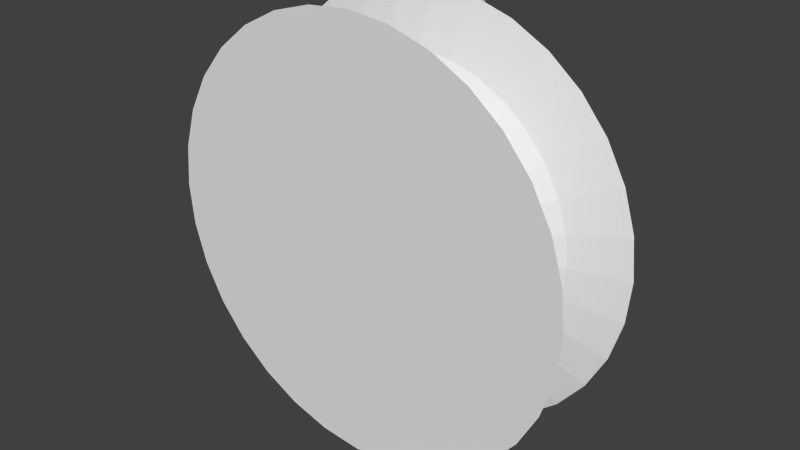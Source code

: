 # Source: pulley_forwarder_w_rotation_indicator.blend  (saved by Blender 2.60.0; exported with 4.5.12 LTS)
import bpy
from mathutils import Matrix  # noqa: F401  (used for matrix-valued properties, if any)

bpy.ops.wm.read_factory_settings(use_empty=True)
scene = bpy.context.scene
scene.name = 'Scene'

# ---- collections
col_collection_1 = bpy.data.collections.new('Collection 1'); scene.collection.children.link(col_collection_1)

# ---- world
world_world = bpy.data.worlds.new('World'); scene.world = world_world
world_world.color = (0.05088, 0.05088, 0.05088)
world_world.use_sun_shadow = False
world_world.sun_shadow_jitter_overblur = 0.0
world_world.cycles.sampling_method = 'MANUAL'
world_world.cycles.sample_map_resolution = 256

# ---- meshes
me_cylinder = bpy.data.meshes.new('Cylinder')
me_cylinder.from_pydata([(0.0, 1.0, -0.25), (0.1951, 0.9808, -0.25), (0.3827, 0.9239, -0.25), (0.5556, 0.8315, -0.25), (0.7071, 0.7071, -0.25), (0.8315, 0.5556, -0.25), (0.9239, 0.3827, -0.25), (0.9808, 0.1951, -0.25), (1.0, 7.55e-08, -0.25), (0.9808, -0.1951, -0.25), (0.9239, -0.3827, -0.25), (0.8315, -0.5556, -0.25), (0.7071, -0.7071, -0.25), (0.5556, -0.8315, -0.25), (0.3827, -0.9239, -0.25), (0.1951, -0.9808, -0.25), (-3.258e-07, -1.0, -0.25), (-0.1951, -0.9808, -0.25), (-0.3827, -0.9239, -0.25), (-0.5556, -0.8315, -0.25), (-0.7071, -0.7071, -0.25), (-0.8315, -0.5556, -0.25), (-0.9239, -0.3827, -0.25), (-0.9808, -0.1951, -0.25), (-1.0, 9.656e-07, -0.25), (-0.9808, 0.1951, -0.25), (-0.9239, 0.3827, -0.25), (-0.8315, 0.5556, -0.25), (-0.7071, 0.7071, -0.25), (-0.5556, 0.8315, -0.25), (-0.3827, 0.9239, -0.25), (-0.1951, 0.9808, -0.25), (1.605e-06, 1.0, 0.25), (0.1951, 0.9808, 0.25), (0.3827, 0.9239, 0.25), (0.5556, 0.8315, 0.25), (0.7071, 0.7071, 0.25), (0.8315, 0.5556, 0.25), (0.9239, 0.3827, 0.25), (0.9808, 0.1951, 0.25), (1.0, -2.245e-06, 0.25), (0.9808, -0.1951, 0.25), (0.9239, -0.3827, 0.25), (0.8315, -0.5556, 0.25), (0.7071, -0.7071, 0.25), (0.5556, -0.8315, 0.25), (0.3827, -0.9239, 0.25), (0.1951, -0.9808, 0.25), (9.298e-07, -1.0, 0.25), (-0.1951, -0.9808, 0.25), (-0.3827, -0.9239, 0.25), (-0.5556, -0.8315, 0.25), (-0.7071, -0.7071, 0.25), (-0.8315, -0.5556, 0.25), (-0.9239, -0.3827, 0.25), (-0.9808, -0.1951, 0.25), (-1.0, -4.105e-06, 0.25), (-0.9808, 0.1951, 0.25), (-0.9239, 0.3827, 0.25), (-0.8315, 0.5556, 0.25), (-0.7071, 0.7071, 0.25), (-0.5556, 0.8315, 0.25), (-0.3827, 0.9239, 0.25), (-0.1951, 0.9808, 0.25), (0.0, 0.0, -0.25), (0.0, 0.0, 0.25), (0.1264, 0.6355, -0.108), (0.1264, 0.6355, 0.108), (3.288e-07, 0.648, -0.108), (6.756e-07, 0.648, 0.108), (0.248, 0.5987, -0.108), (0.248, 0.5987, 0.108), (0.36, 0.5388, -0.108), (0.36, 0.5388, 0.108), (0.4582, 0.4582, -0.108), (0.4582, 0.4582, 0.108), (0.5388, 0.36, -0.108), (0.5388, 0.36, 0.108), (0.5987, 0.248, -0.108), (0.5987, 0.248, 0.108), (0.6355, 0.1264, -0.108), (0.6355, 0.1264, 0.108), (0.648, -7.202e-07, -0.108), (0.648, -1.221e-06, 0.108), (0.6355, -0.1264, -0.108), (0.6355, -0.1264, 0.108), (0.5987, -0.248, -0.108), (0.5987, -0.248, 0.108), (0.5388, -0.36, -0.108), (0.5388, -0.36, 0.108), (0.4582, -0.4582, -0.108), (0.4582, -0.4582, 0.108), (0.36, -0.5388, -0.108), (0.36, -0.5388, 0.108), (0.248, -0.5987, -0.108), (0.248, -0.5987, 0.108), (0.1264, -0.6355, -0.108), (0.1264, -0.6355, 0.108), (4.215e-08, -0.648, -0.108), (3.134e-07, -0.648, 0.108), (-0.1264, -0.6355, -0.108), (-0.1264, -0.6355, 0.108), (-0.248, -0.5987, -0.108), (-0.248, -0.5987, 0.108), (-0.36, -0.5388, -0.108), (-0.36, -0.5388, 0.108), (-0.4582, -0.4582, -0.108), (-0.4582, -0.4582, 0.108), (-0.5388, -0.36, -0.108), (-0.5388, -0.36, 0.108), (-0.5987, -0.248, -0.108), (-0.5987, -0.248, 0.108), (-0.6355, -0.1264, -0.108), (-0.6355, -0.1264, 0.108), (-0.648, -7.374e-07, -0.108), (-0.648, -1.833e-06, 0.108), (-0.6355, 0.1264, -0.108), (-0.6355, 0.1264, 0.108), (-0.5987, 0.248, -0.108), (-0.5987, 0.248, 0.108), (-0.5388, 0.36, -0.108), (-0.5388, 0.36, 0.108), (-0.4582, 0.4582, -0.108), (-0.4582, 0.4582, 0.108), (-0.36, 0.5388, -0.108), (-0.36, 0.5388, 0.108), (-0.248, 0.5987, -0.108), (-0.248, 0.5987, 0.108), (-0.1264, 0.6355, -0.108), (-0.1264, 0.6355, 0.108), (0.1447, 0.7274, -0.179), (1.523e-07, 0.7416, -0.179), (0.2838, 0.6851, -0.179), (0.412, 0.6166, -0.179), (0.5244, 0.5244, -0.179), (0.6166, 0.412, -0.179), (0.6851, 0.2838, -0.179), (0.7274, 0.1447, -0.179), (0.7416, -2.998e-07, -0.179), (0.7274, -0.1447, -0.179), (0.6851, -0.2838, -0.179), (0.6166, -0.412, -0.179), (0.5244, -0.5244, -0.179), (0.412, -0.6166, -0.179), (0.2838, -0.6851, -0.179), (0.1447, -0.7274, -0.179), (-1.234e-07, -0.7416, -0.179), (-0.1447, -0.7274, -0.179), (-0.2838, -0.6851, -0.179), (-0.412, -0.6166, -0.179), (-0.5244, -0.5244, -0.179), (-0.6166, -0.412, -0.179), (-0.6851, -0.2838, -0.179), (-0.7274, -0.1447, -0.179), (-0.7416, 9.302e-08, -0.179), (-0.7274, 0.1447, -0.179), (-0.6851, 0.2838, -0.179), (-0.6166, 0.412, -0.179), (-0.5244, 0.5244, -0.179), (-0.412, 0.6166, -0.179), (-0.2838, 0.6851, -0.179), (-0.1447, 0.7274, -0.179), (0.1201, 0.6038, 1.899e-08), (4.742e-07, 0.6156, 1.899e-08), (0.2356, 0.5687, 1.899e-08), (0.342, 0.5119, 1.899e-08), (0.4353, 0.4353, 1.899e-08), (0.5119, 0.342, 1.899e-08), (0.5687, 0.2356, 1.899e-08), (0.6038, 0.1201, 1.899e-08), (0.6156, -9.597e-07, 1.899e-08), (0.6038, -0.1201, 1.899e-08), (0.5687, -0.2356, 1.899e-08), (0.5119, -0.342, 1.899e-08), (0.4353, -0.4353, 1.899e-08), (0.342, -0.5119, 1.899e-08), (0.2356, -0.5687, 1.899e-08), (0.1201, -0.6038, 1.899e-08), (1.66e-07, -0.6156, 1.899e-08), (-0.1201, -0.6038, 1.899e-08), (-0.2356, -0.5687, 1.899e-08), (-0.342, -0.5119, 1.899e-08), (-0.4353, -0.4353, 1.899e-08), (-0.5119, -0.342, 1.899e-08), (-0.5687, -0.2356, 1.899e-08), (-0.6038, -0.1201, 1.899e-08), (-0.6156, -1.258e-06, 1.899e-08), (-0.6038, 0.1201, 1.899e-08), (-0.5687, 0.2356, 1.899e-08), (-0.5119, 0.342, 1.899e-08), (-0.4353, 0.4353, 1.899e-08), (-0.342, 0.5119, 1.899e-08), (-0.2356, 0.5687, 1.899e-08), (-0.1201, 0.6038, 1.899e-08), (0.1447, 0.7273, 0.179), (1.014e-06, 0.7416, 0.179), (0.2838, 0.6851, 0.179), (0.412, 0.6166, 0.179), (0.5244, 0.5244, 0.179), (0.6166, 0.412, 0.179), (0.6851, 0.2838, 0.179), (0.7274, 0.1447, 0.179), (0.7416, -1.699e-06, 0.179), (0.7274, -0.1447, 0.179), (0.6851, -0.2838, 0.179), (0.6166, -0.412, 0.179), (0.5244, -0.5244, 0.179), (0.412, -0.6166, 0.179), (0.2838, -0.6851, 0.179), (0.1447, -0.7274, 0.179), (5.467e-07, -0.7416, 0.179), (-0.1447, -0.7274, 0.179), (-0.2838, -0.6851, 0.179), (-0.412, -0.6166, 0.179), (-0.5244, -0.5244, 0.179), (-0.6166, -0.412, 0.179), (-0.6851, -0.2838, 0.179), (-0.7273, -0.1447, 0.179), (-0.7416, -2.811e-06, 0.179), (-0.7274, 0.1447, 0.179), (-0.6852, 0.2838, 0.179), (-0.6166, 0.412, 0.179), (-0.5244, 0.5244, 0.179), (-0.412, 0.6166, 0.179), (-0.2838, 0.6851, 0.179), (-0.1447, 0.7273, 0.179), (0.1951, 0.9808, -0.35), (0.0, 0.0, -0.35), (0.0, 1.0, -0.35)], [], [(65, 33, 32), (64, 1, 2), (65, 34, 33), (64, 2, 3), (65, 35, 34), (64, 3, 4), (65, 36, 35), (64, 4, 5), (65, 37, 36), (64, 5, 6), (65, 38, 37), (64, 6, 7), (65, 39, 38), (64, 7, 8), (65, 40, 39), (64, 8, 9), (65, 41, 40), (64, 9, 10), (65, 42, 41), (64, 10, 11), (65, 43, 42), (64, 11, 12), (65, 44, 43), (64, 12, 13), (65, 45, 44), (64, 13, 14), (65, 46, 45), (64, 14, 15), (65, 47, 46), (64, 15, 16), (65, 48, 47), (64, 16, 17), (65, 49, 48), (64, 17, 18), (65, 50, 49), (64, 18, 19), (65, 51, 50), (64, 19, 20), (65, 52, 51), (64, 20, 21), (65, 53, 52), (64, 21, 22), (65, 54, 53), (64, 22, 23), (65, 55, 54), (64, 23, 24), (65, 56, 55), (64, 24, 25), (65, 57, 56), (64, 25, 26), (65, 58, 57), (64, 26, 27), (65, 59, 58), (64, 27, 28), (65, 60, 59), (64, 28, 29), (65, 61, 60), (64, 29, 30), (65, 62, 61), (64, 30, 31), (65, 63, 62), (31, 0, 64), (65, 32, 63), (0, 131, 130, 1), (131, 68, 66, 130), (1, 130, 132, 2), (130, 66, 70, 132), (2, 132, 133, 3), (132, 70, 72, 133), (3, 133, 134, 4), (133, 72, 74, 134), (4, 134, 135, 5), (134, 74, 76, 135), (5, 135, 136, 6), (135, 76, 78, 136), (6, 136, 137, 7), (136, 78, 80, 137), (7, 137, 138, 8), (137, 80, 82, 138), (8, 138, 139, 9), (138, 82, 84, 139), (9, 139, 140, 10), (139, 84, 86, 140), (10, 140, 141, 11), (140, 86, 88, 141), (11, 141, 142, 12), (141, 88, 90, 142), (12, 142, 143, 13), (142, 90, 92, 143), (13, 143, 144, 14), (143, 92, 94, 144), (14, 144, 145, 15), (144, 94, 96, 145), (15, 145, 146, 16), (145, 96, 98, 146), (16, 146, 147, 17), (146, 98, 100, 147), (17, 147, 148, 18), (147, 100, 102, 148), (18, 148, 149, 19), (148, 102, 104, 149), (19, 149, 150, 20), (149, 104, 106, 150), (20, 150, 151, 21), (150, 106, 108, 151), (21, 151, 152, 22), (151, 108, 110, 152), (22, 152, 153, 23), (152, 110, 112, 153), (23, 153, 154, 24), (153, 112, 114, 154), (24, 154, 155, 25), (154, 114, 116, 155), (25, 155, 156, 26), (155, 116, 118, 156), (26, 156, 157, 27), (156, 118, 120, 157), (27, 157, 158, 28), (157, 120, 122, 158), (28, 158, 159, 29), (158, 122, 124, 159), (29, 159, 160, 30), (159, 124, 126, 160), (30, 160, 161, 31), (160, 126, 128, 161), (68, 131, 161, 128), (131, 0, 31, 161), (68, 163, 162, 66), (163, 69, 67, 162), (66, 162, 164, 70), (162, 67, 71, 164), (70, 164, 165, 72), (164, 71, 73, 165), (72, 165, 166, 74), (165, 73, 75, 166), (74, 166, 167, 76), (166, 75, 77, 167), (76, 167, 168, 78), (167, 77, 79, 168), (78, 168, 169, 80), (168, 79, 81, 169), (80, 169, 170, 82), (169, 81, 83, 170), (82, 170, 171, 84), (170, 83, 85, 171), (84, 171, 172, 86), (171, 85, 87, 172), (86, 172, 173, 88), (172, 87, 89, 173), (88, 173, 174, 90), (173, 89, 91, 174), (90, 174, 175, 92), (174, 91, 93, 175), (92, 175, 176, 94), (175, 93, 95, 176), (94, 176, 177, 96), (176, 95, 97, 177), (96, 177, 178, 98), (177, 97, 99, 178), (98, 178, 179, 100), (178, 99, 101, 179), (100, 179, 180, 102), (179, 101, 103, 180), (102, 180, 181, 104), (180, 103, 105, 181), (104, 181, 182, 106), (181, 105, 107, 182), (106, 182, 183, 108), (182, 107, 109, 183), (108, 183, 184, 110), (183, 109, 111, 184), (110, 184, 185, 112), (184, 111, 113, 185), (112, 185, 186, 114), (185, 113, 115, 186), (114, 186, 187, 116), (186, 115, 117, 187), (116, 187, 188, 118), (187, 117, 119, 188), (118, 188, 189, 120), (188, 119, 121, 189), (120, 189, 190, 122), (189, 121, 123, 190), (122, 190, 191, 124), (190, 123, 125, 191), (124, 191, 192, 126), (191, 125, 127, 192), (126, 192, 193, 128), (192, 127, 129, 193), (69, 163, 193, 129), (163, 68, 128, 193), (69, 195, 194, 67), (195, 32, 33, 194), (67, 194, 196, 71), (194, 33, 34, 196), (71, 196, 197, 73), (196, 34, 35, 197), (73, 197, 198, 75), (197, 35, 36, 198), (75, 198, 199, 77), (198, 36, 37, 199), (77, 199, 200, 79), (199, 37, 38, 200), (79, 200, 201, 81), (200, 38, 39, 201), (81, 201, 202, 83), (201, 39, 40, 202), (83, 202, 203, 85), (202, 40, 41, 203), (85, 203, 204, 87), (203, 41, 42, 204), (87, 204, 205, 89), (204, 42, 43, 205), (89, 205, 206, 91), (205, 43, 44, 206), (91, 206, 207, 93), (206, 44, 45, 207), (93, 207, 208, 95), (207, 45, 46, 208), (95, 208, 209, 97), (208, 46, 47, 209), (97, 209, 210, 99), (209, 47, 48, 210), (99, 210, 211, 101), (210, 48, 49, 211), (101, 211, 212, 103), (211, 49, 50, 212), (103, 212, 213, 105), (212, 50, 51, 213), (105, 213, 214, 107), (213, 51, 52, 214), (107, 214, 215, 109), (214, 52, 53, 215), (109, 215, 216, 111), (215, 53, 54, 216), (111, 216, 217, 113), (216, 54, 55, 217), (113, 217, 218, 115), (217, 55, 56, 218), (115, 218, 219, 117), (218, 56, 57, 219), (117, 219, 220, 119), (219, 57, 58, 220), (119, 220, 221, 121), (220, 58, 59, 221), (121, 221, 222, 123), (221, 59, 60, 222), (123, 222, 223, 125), (222, 60, 61, 223), (125, 223, 224, 127), (223, 61, 62, 224), (127, 224, 225, 129), (224, 62, 63, 225), (32, 195, 225, 63), (195, 69, 129, 225), (1, 64, 227, 226), (0, 1, 226, 228), (64, 0, 228, 227), (227, 228, 226)])
me_cylinder.materials.append(None)
me_cylinder.use_remesh_preserve_volume = False
me_cylinder.use_remesh_preserve_attributes = False
me_cylinder.use_mirror_vertex_groups = False
me_cylinder.update()

# ---- objects
ob_cylinder = bpy.data.objects.new('Cylinder', me_cylinder)

# ---- transforms, parenting, visibility, modifiers, constraints
ob_cylinder.location = (0.0, 0.0, 0.0)
ob_cylinder.rotation_euler = (1.571, -0.0, 0.0)
ob_cylinder.lineart.crease_threshold = 0.0

# ---- collection membership
col_collection_1.objects.link(ob_cylinder)

# ---- scene / render settings (as saved in the file)
scene.frame_start = 1; scene.frame_end = 250; scene.frame_set(1)
scene.render.engine = 'BLENDER_EEVEE_NEXT'
scene.render.image_settings.color_mode = 'RGB'
scene.render.image_settings.compression = 90
scene.render.resolution_percentage = 50
scene.render.dither_intensity = 0.0
scene.render.bake_margin = 2
scene.render.bake_bias = 0.0
scene.cycles.use_denoising = False
scene.cycles.samples = 10
scene.cycles.sampling_pattern = 'TABULATED_SOBOL'
scene.cycles.light_sampling_threshold = 0.0
scene.cycles.use_adaptive_sampling = False
scene.cycles.use_light_tree = False
scene.cycles.blur_glossy = 0.0
scene.cycles.volume_bounces = 1
scene.cycles.pixel_filter_type = 'GAUSSIAN'
scene.cycles.sample_clamp_indirect = 0.0
scene.view_settings.view_transform = 'Standard'
bpy.context.view_layer.update()

# ---- added for rendering (the .blend has no active camera and no usable light): camera, sun
cam_auto = bpy.data.cameras.new('AutoCamera')
cam_auto.lens = 50.0
cam_auto.sensor_width = 36.0
cam_auto.clip_end = 1000.0
ob_auto_camera = bpy.data.objects.new('AutoCamera', cam_auto)
scene.collection.objects.link(ob_auto_camera)
ob_auto_camera.location = (2.67516, -3.1602, 2.14013)
ob_auto_camera.rotation_euler = (1.09748, -7.21219e-08, 0.694738)
scene.camera = ob_auto_camera
light_auto_sun = bpy.data.lights.new('AutoSun', 'SUN')
light_auto_sun.energy = 3.0
light_auto_sun.angle = 0.0523599
ob_auto_sun = bpy.data.objects.new('AutoSun', light_auto_sun)
scene.collection.objects.link(ob_auto_sun)
ob_auto_sun.rotation_euler = (0.872665, 0.174533, 0.523599)
bpy.context.view_layer.update()
